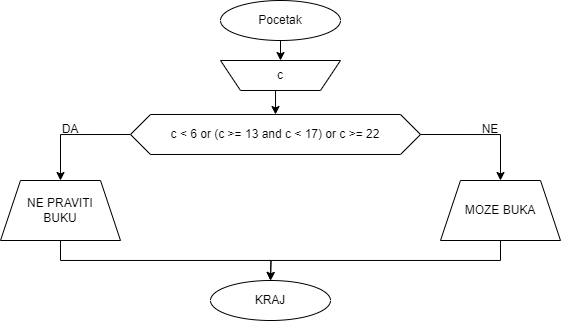

The diagram above was exported from draw.io. Its source (the exported page's mxGraphModel, read from the mxfile embedded in the PNG):
<mxGraphModel dx="724" dy="477" grid="1" gridSize="10" guides="1" tooltips="1" connect="1" arrows="1" fold="1" page="1" pageScale="1" pageWidth="850" pageHeight="1100" math="0" shadow="0">
  <root>
    <mxCell id="0" />
    <mxCell id="1" parent="0" />
    <mxCell id="vHU9nxCT_oIl5h3iTPz0-4" style="edgeStyle=orthogonalEdgeStyle;rounded=0;orthogonalLoop=1;jettySize=auto;html=1;exitX=0.5;exitY=1;exitDx=0;exitDy=0;entryX=0.5;entryY=0;entryDx=0;entryDy=0;" edge="1" parent="1" source="vHU9nxCT_oIl5h3iTPz0-1" target="vHU9nxCT_oIl5h3iTPz0-3">
      <mxGeometry relative="1" as="geometry" />
    </mxCell>
    <mxCell id="vHU9nxCT_oIl5h3iTPz0-1" value="Pocetak" style="ellipse;whiteSpace=wrap;html=1;" vertex="1" parent="1">
      <mxGeometry x="350" y="110" width="120" height="40" as="geometry" />
    </mxCell>
    <mxCell id="vHU9nxCT_oIl5h3iTPz0-2" value="" style="shape=trapezoid;perimeter=trapezoidPerimeter;whiteSpace=wrap;html=1;fixedSize=1;rotation=-180;" vertex="1" parent="1">
      <mxGeometry x="350" y="170" width="120" height="30" as="geometry" />
    </mxCell>
    <mxCell id="vHU9nxCT_oIl5h3iTPz0-3" value="c" style="text;html=1;align=center;verticalAlign=middle;whiteSpace=wrap;rounded=0;" vertex="1" parent="1">
      <mxGeometry x="380" y="170" width="60" height="30" as="geometry" />
    </mxCell>
    <mxCell id="vHU9nxCT_oIl5h3iTPz0-10" style="edgeStyle=orthogonalEdgeStyle;rounded=0;orthogonalLoop=1;jettySize=auto;html=1;exitX=0;exitY=0.5;exitDx=0;exitDy=0;entryX=0.5;entryY=0;entryDx=0;entryDy=0;" edge="1" parent="1" source="vHU9nxCT_oIl5h3iTPz0-5" target="vHU9nxCT_oIl5h3iTPz0-9">
      <mxGeometry relative="1" as="geometry" />
    </mxCell>
    <mxCell id="vHU9nxCT_oIl5h3iTPz0-14" style="edgeStyle=orthogonalEdgeStyle;rounded=0;orthogonalLoop=1;jettySize=auto;html=1;exitX=1;exitY=0.5;exitDx=0;exitDy=0;entryX=0.5;entryY=0;entryDx=0;entryDy=0;" edge="1" parent="1" source="vHU9nxCT_oIl5h3iTPz0-5" target="vHU9nxCT_oIl5h3iTPz0-13">
      <mxGeometry relative="1" as="geometry" />
    </mxCell>
    <mxCell id="vHU9nxCT_oIl5h3iTPz0-5" value="c &amp;lt; 6 or (c &amp;gt;= 13 and c &amp;lt; 17) or c &amp;gt;= 22" style="shape=hexagon;perimeter=hexagonPerimeter2;whiteSpace=wrap;html=1;fixedSize=1;" vertex="1" parent="1">
      <mxGeometry x="260" y="224" width="290" height="40" as="geometry" />
    </mxCell>
    <mxCell id="vHU9nxCT_oIl5h3iTPz0-7" style="edgeStyle=orthogonalEdgeStyle;rounded=0;orthogonalLoop=1;jettySize=auto;html=1;exitX=0.5;exitY=1;exitDx=0;exitDy=0;" edge="1" parent="1" source="vHU9nxCT_oIl5h3iTPz0-5" target="vHU9nxCT_oIl5h3iTPz0-5">
      <mxGeometry relative="1" as="geometry" />
    </mxCell>
    <mxCell id="vHU9nxCT_oIl5h3iTPz0-8" style="edgeStyle=orthogonalEdgeStyle;rounded=0;orthogonalLoop=1;jettySize=auto;html=1;exitX=0.5;exitY=1;exitDx=0;exitDy=0;entryX=0.5;entryY=0;entryDx=0;entryDy=0;" edge="1" parent="1" source="vHU9nxCT_oIl5h3iTPz0-3" target="vHU9nxCT_oIl5h3iTPz0-5">
      <mxGeometry relative="1" as="geometry" />
    </mxCell>
    <mxCell id="vHU9nxCT_oIl5h3iTPz0-17" style="edgeStyle=orthogonalEdgeStyle;rounded=0;orthogonalLoop=1;jettySize=auto;html=1;exitX=0.5;exitY=1;exitDx=0;exitDy=0;" edge="1" parent="1" source="vHU9nxCT_oIl5h3iTPz0-9">
      <mxGeometry relative="1" as="geometry">
        <mxPoint x="400" y="389.9999999999999" as="targetPoint" />
      </mxGeometry>
    </mxCell>
    <mxCell id="vHU9nxCT_oIl5h3iTPz0-9" value="NE PRAVITI&lt;div&gt;BUKU&lt;/div&gt;" style="shape=trapezoid;perimeter=trapezoidPerimeter;whiteSpace=wrap;html=1;fixedSize=1;" vertex="1" parent="1">
      <mxGeometry x="130" y="290" width="120" height="60" as="geometry" />
    </mxCell>
    <mxCell id="vHU9nxCT_oIl5h3iTPz0-18" style="edgeStyle=orthogonalEdgeStyle;rounded=0;orthogonalLoop=1;jettySize=auto;html=1;exitX=0.5;exitY=1;exitDx=0;exitDy=0;" edge="1" parent="1" source="vHU9nxCT_oIl5h3iTPz0-13">
      <mxGeometry relative="1" as="geometry">
        <mxPoint x="400" y="389.9999999999999" as="targetPoint" />
      </mxGeometry>
    </mxCell>
    <mxCell id="vHU9nxCT_oIl5h3iTPz0-13" value="MOZE BUKA" style="shape=trapezoid;perimeter=trapezoidPerimeter;whiteSpace=wrap;html=1;fixedSize=1;" vertex="1" parent="1">
      <mxGeometry x="570" y="290" width="120" height="60" as="geometry" />
    </mxCell>
    <mxCell id="vHU9nxCT_oIl5h3iTPz0-15" value="DA" style="text;html=1;align=center;verticalAlign=middle;whiteSpace=wrap;rounded=0;" vertex="1" parent="1">
      <mxGeometry x="170" y="224" width="60" height="30" as="geometry" />
    </mxCell>
    <mxCell id="vHU9nxCT_oIl5h3iTPz0-16" value="NE" style="text;html=1;align=center;verticalAlign=middle;whiteSpace=wrap;rounded=0;" vertex="1" parent="1">
      <mxGeometry x="590" y="224" width="60" height="30" as="geometry" />
    </mxCell>
    <mxCell id="vHU9nxCT_oIl5h3iTPz0-19" value="KRAJ" style="ellipse;whiteSpace=wrap;html=1;" vertex="1" parent="1">
      <mxGeometry x="340" y="390" width="120" height="40" as="geometry" />
    </mxCell>
  </root>
</mxGraphModel>